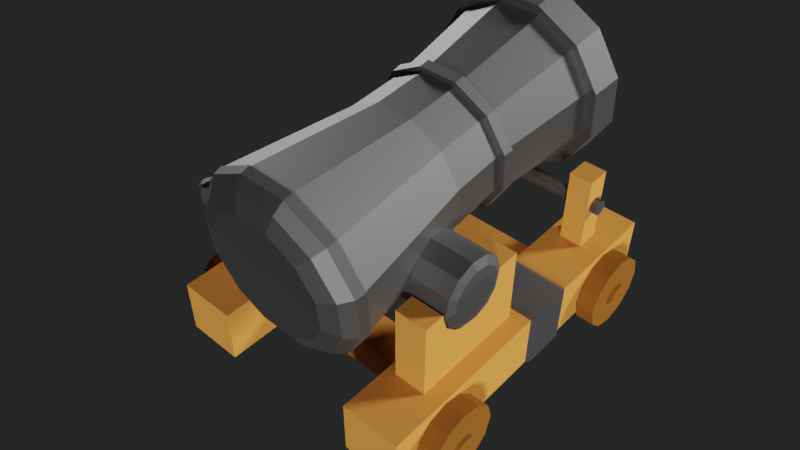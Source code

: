 # Source: Sketchfab_2018_10_31_16_39_17.blend  (saved by Blender 2.79.0; exported with 4.5.12 LTS)
import bpy
from mathutils import Matrix  # noqa: F401  (used for matrix-valued properties, if any)

bpy.ops.wm.read_factory_settings(use_empty=True)
scene = bpy.context.scene
scene.name = 'Scene'

# ---- collections
col_collection_1 = bpy.data.collections.new('Collection 1'); scene.collection.children.link(col_collection_1)

# ---- materials (node trees are filled in below, after node groups)
mat_frame_wood = bpy.data.materials.new('frame wood')
mat_frame_wood.alpha_threshold = 0.0
mat_frame_wood.roughness = 0.5
mat_canon_metal = bpy.data.materials.new('canon metal')
mat_canon_metal.alpha_threshold = 0.0
mat_canon_metal.roughness = 0.5
mat_wheel_wood = bpy.data.materials.new('wheel wood')
mat_wheel_wood.alpha_threshold = 0.0
mat_wheel_wood.roughness = 0.5

# ---- material node trees
mat_frame_wood.use_nodes = True; mat_frame_wood.node_tree.nodes.clear()
_N = mat_frame_wood.node_tree.nodes; _L = mat_frame_wood.node_tree.links
n0 = _N.new('ShaderNodeOutputMaterial'); n0.name = 'Material Output'; n0.location = (300, 300)
n1 = _N.new('ShaderNodeBsdfDiffuse'); n1.name = 'Diffuse BSDF'; n1.location = (10, 300)
n1.inputs[0].default_value = (0.8, 0.3099, 0.06295, 1.0)
_L.new(n1.outputs[0], n0.inputs[0])
n0.is_active_output = True
mat_canon_metal.use_nodes = True; mat_canon_metal.node_tree.nodes.clear()
_N = mat_canon_metal.node_tree.nodes; _L = mat_canon_metal.node_tree.links
n0 = _N.new('ShaderNodeOutputMaterial'); n0.name = 'Material Output'; n0.location = (300, 300)
n1 = _N.new('ShaderNodeBsdfPrincipled'); n1.name = 'Principled BSDF'; n1.location = (10, 300)
n1.width = 150
n1.subsurface_method = 'BURLEY'
n1.inputs[0].default_value = (0.1902, 0.1902, 0.1902, 1.0)
n1.inputs[1].default_value = 1.0
n1.inputs[2].default_value = 0.5904
n1.inputs[3].default_value = 1.45
n1.inputs[9].default_value = (1.0, 1.0, 1.0)
_L.new(n1.outputs[0], n0.inputs[0])
n0.is_active_output = True
mat_wheel_wood.use_nodes = True; mat_wheel_wood.node_tree.nodes.clear()
_N = mat_wheel_wood.node_tree.nodes; _L = mat_wheel_wood.node_tree.links
n0 = _N.new('ShaderNodeOutputMaterial'); n0.name = 'Material Output'; n0.location = (300, 300)
n1 = _N.new('ShaderNodeBsdfDiffuse'); n1.name = 'Diffuse BSDF'; n1.location = (10, 300)
n1.inputs[0].default_value = (0.2738, 0.099, 0.01708, 1.0)
_L.new(n1.outputs[0], n0.inputs[0])
n0.is_active_output = True

# ---- world
world_world = bpy.data.worlds.new('World'); scene.world = world_world
world_world.use_nodes = True; world_world.node_tree.nodes.clear()
_N = world_world.node_tree.nodes; _L = world_world.node_tree.links
n0 = _N.new('ShaderNodeOutputWorld'); n0.name = 'World Output'; n0.location = (300, 300)
n1 = _N.new('ShaderNodeBackground'); n1.name = 'Background'; n1.location = (10, 300)
n1.inputs[0].default_value = (0.1171, 0.1282, 0.1248, 1.0)
n1.inputs[1].default_value = 0.6
_L.new(n1.outputs[0], n0.inputs[0])
n0.is_active_output = True
world_world.color = (0.1171, 0.1282, 0.1248)
world_world.use_sun_shadow = False
world_world.sun_shadow_jitter_overblur = 0.0
world_world.cycles.sampling_method = 'MANUAL'

# ---- cameras
cam_camera = bpy.data.cameras.new('Camera')
cam_camera.clip_end = 100.0
cam_camera.lens = 35.0
cam_camera.sensor_width = 32.0
cam_camera.sensor_height = 18.0
cam_camera.ortho_scale = 7.314
cam_camera.dof.focus_distance = 0.0

# ---- lights
light_sun_002 = bpy.data.lights.new('Sun.002', 'SUN')
light_sun_002.transmission_factor = 0.0
light_sun_002.angle = 0.1993
light_sun_002.energy = 4.8
light_sun_002.shadow_buffer_clip_start = 0.5
light_sun_002.shadow_soft_size = 0.1
light_sun_002.shadow_cascade_max_distance = 1000.0
light_sun_001 = bpy.data.lights.new('Sun.001', 'SUN')
light_sun_001.transmission_factor = 0.0
light_sun_001.angle = 0.1993
light_sun_001.shadow_buffer_clip_start = 0.5
light_sun_001.shadow_soft_size = 0.1
light_sun_001.shadow_cascade_max_distance = 1000.0
light_sun = bpy.data.lights.new('Sun', 'SUN')
light_sun.transmission_factor = 0.0
light_sun.angle = 0.1993
light_sun.shadow_buffer_clip_start = 0.5
light_sun.shadow_soft_size = 0.1
light_sun.shadow_cascade_max_distance = 1000.0

# ---- meshes
me_cube_002 = bpy.data.meshes.new('Cube.002')
me_cube_002.from_pydata([(-0.2655, -1.423, 0.2291), (-0.2655, -1.423, 0.9599), (-0.2655, 3.139, 0.2291), (-0.2655, 3.139, 0.9599), (0.481, -1.423, 0.2291), (0.481, -1.423, 0.9599), (0.481, 3.139, 0.2291), (0.481, 3.139, 0.9599), (-0.1456, 0.745, 0.2304), (0.2608, 0.745, 0.2304), (-0.1456, 0.745, -0.7766), (0.2608, 0.745, -0.7766), (-0.1456, -0.745, 0.2304), (0.2608, -0.745, 0.2304), (-0.1456, -0.745, -0.7766), (0.2608, -0.745, -0.7766), (0.2603, -0.253, -0.381), (-0.1483, -0.253, -0.381), (0.2603, 0.3766, -0.5489), (-0.1483, 0.3766, -0.5489), (0.2603, -0.02257, -0.3196), (-0.1483, -0.02257, -0.3196), (0.2603, -0.4217, -0.5489), (-0.1483, -0.4217, -0.5489), (0.2603, 0.2079, -0.381), (-0.1483, 0.2079, -0.381), (-0.1483, -0.483, -0.7766), (0.2603, -0.483, -0.7766), (-0.1483, 0.4379, -0.7766), (0.2603, 0.4379, -0.7766), (-0.235, 1.607, 0.4759), (-0.235, 1.607, 0.8931), (-0.235, 2.077, 0.4759), (-0.235, 2.077, 0.8931), (-1.205, 2.077, 0.4759), (-1.205, 1.607, 0.4759), (-1.205, 1.607, 0.8931), (-1.205, 2.077, 0.8931), (-0.09231, 2.601, 0.2287), (0.2076, 2.601, 0.2287), (-0.09231, 2.288, 0.2287), (0.2076, 2.288, 0.2287), (-0.09231, 2.601, -0.7766), (0.2076, 2.601, -0.7766), (0.2076, 2.288, -0.7766), (-0.09231, 2.288, -0.7766), (-0.2655, 1.543, 0.2291), (-0.2655, 1.543, 0.9599), (0.481, 1.543, 0.2291), (0.481, 1.543, 0.9599), (-0.2655, 0.8629, 0.2291), (0.481, 0.8629, 0.9599), (-0.2655, 0.8629, 0.9599), (0.481, 0.8629, 0.2291), (-0.2956, 0.9203, 0.9895), (-0.2956, 1.485, 0.9895), (0.5112, 0.9203, 0.1995), (0.5112, 1.485, 0.1995), (0.5112, 1.485, 0.9895), (-0.2956, 1.485, 0.1995), (-0.2956, 0.9203, 0.1995), (0.5112, 0.9203, 0.9895), (-0.235, -0.5085, 0.4759), (-0.235, -0.5085, 0.8931), (-0.235, -0.03823, 0.4759), (-0.235, -0.03823, 0.8931), (-1.205, -0.03823, 0.4759), (-1.205, -0.5085, 0.4759), (-1.205, -0.5085, 0.8931), (-1.205, -0.03823, 0.8931), (-2.705, 2.442, -0.4537), (0.2997, 2.442, -0.4537), (-2.705, 2.392, -0.4403), (0.2997, 2.392, -0.4403), (-2.705, 2.355, -0.4037), (0.2997, 2.355, -0.4037), (-2.705, 2.342, -0.3537), (0.2997, 2.342, -0.3537), (-2.705, 2.355, -0.3037), (0.2997, 2.355, -0.3037), (-2.705, 2.392, -0.2671), (0.2997, 2.392, -0.2671), (-2.705, 2.442, -0.2537), (0.2997, 2.442, -0.2537), (-2.705, 2.492, -0.2671), (0.2997, 2.492, -0.2671), (-2.705, 2.528, -0.3037), (0.2997, 2.528, -0.3037), (-2.705, 2.542, -0.3537), (0.2997, 2.542, -0.3537), (-2.705, 2.528, -0.4037), (0.2997, 2.528, -0.4037), (-2.705, 2.492, -0.4403), (0.2997, 2.492, -0.4403)], [], [(46, 47, 3, 2), (2, 3, 7, 6), (53, 51, 5, 4), (4, 5, 1, 0), (50, 53, 4, 0), (51, 52, 1, 5), (8, 9, 11, 10), (10, 11, 29, 28), (14, 15, 13, 12), (12, 13, 9, 8), (10, 28, 19, 25, 21, 17, 23, 26, 14, 12, 8), (15, 27, 22, 16, 20, 24, 18, 29, 11, 9, 13), (19, 18, 24, 25), (26, 27, 15, 14), (21, 20, 16, 17), (25, 24, 20, 21), (23, 22, 27, 26), (18, 19, 28, 29), (17, 16, 22, 23), (33, 32, 34, 37), (30, 31, 36, 35), (31, 33, 37, 36), (32, 30, 35, 34), (40, 41, 39, 38), (45, 42, 43, 44), (38, 42, 45, 40), (39, 43, 42, 38), (41, 44, 43, 39), (40, 45, 44, 41), (7, 3, 47, 49), (2, 6, 48, 46), (6, 7, 49, 48), (50, 52, 54, 60), (0, 1, 52, 50), (53, 50, 60, 56), (46, 48, 57, 59), (47, 46, 59, 55), (60, 54, 55, 59), (58, 55, 54, 61), (59, 57, 56, 60), (57, 58, 61, 56), (48, 49, 58, 57), (51, 53, 56, 61), (49, 47, 55, 58), (52, 51, 61, 54), (65, 64, 66, 69), (62, 63, 68, 67), (63, 65, 69, 68), (64, 62, 67, 66), (70, 71, 73, 72), (72, 73, 75, 74), (74, 75, 77, 76), (76, 77, 79, 78), (78, 79, 81, 80), (80, 81, 83, 82), (82, 83, 85, 84), (84, 85, 87, 86), (86, 87, 89, 88), (88, 89, 91, 90), (73, 71, 93, 91, 89, 87, 85, 83, 81, 79, 77, 75), (90, 91, 93, 92), (92, 93, 71, 70), (70, 72, 74, 76, 78, 80, 82, 84, 86, 88, 90, 92)])
me_cube_002.polygons.foreach_set('material_index', [0, 0, 0, 0, 0, 0, 0, 0, 0, 0, 0, 0, 0, 0, 0, 0, 0, 0, 0, 0, 0, 0, 0, 0, 0, 0, 0, 0, 0, 0, 0, 0, 1, 0, 1, 1, 1, 1, 1, 1, 1, 1, 1, 1, 1, 0, 0, 0, 0, 1, 1, 1, 1, 1, 1, 1, 1, 1, 1, 1, 1, 1, 1])
me_cube_002.materials.append(mat_frame_wood)
me_cube_002.materials.append(mat_canon_metal)
me_cube_002.use_remesh_preserve_volume = False
me_cube_002.use_remesh_preserve_attributes = False
me_cube_002.use_mirror_vertex_groups = False
me_cube_002.update()
me_hingemesh = bpy.data.meshes.new('hingemesh')
me_hingemesh.from_pydata([(1.132e-07, -0.4016, -0.06738), (1.131e-07, 0.4016, -0.06738), (0.04764, -0.4016, -0.04764), (0.04764, 0.4016, -0.04764), (0.06738, -0.4016, 3.621e-07), (0.06738, 0.4016, -3.624e-07), (0.04764, -0.4016, 0.04764), (0.04764, 0.4016, 0.04764), (1.131e-07, -0.4016, 0.06738), (1.132e-07, 0.4016, 0.06738), (-0.04764, -0.4016, 0.04764), (-0.04764, 0.4016, 0.04764), (-0.06738, -0.4016, 3.633e-07), (-0.06738, 0.4016, -3.633e-07), (-0.04764, -0.4016, -0.04764), (-0.04764, 0.4016, -0.04764), (1.192e-07, -0.4002, -0.1245), (0.08803, -0.4002, -0.08803), (0.08803, 0.4002, -0.08803), (1.192e-07, 0.4002, -0.1245), (0.1245, -0.4002, 4.768e-07), (0.1245, 0.4002, -4.768e-07), (0.08803, -0.4002, 0.08803), (0.08803, 0.4002, 0.08803), (1.192e-07, -0.4002, 0.1245), (1.192e-07, 0.4002, 0.1245), (-0.08803, -0.4002, 0.08803), (-0.08803, 0.4002, 0.08803), (-0.1245, -0.4002, 4.768e-07), (-0.1245, 0.4002, -4.768e-07), (-0.08803, -0.4002, -0.08803), (-0.08803, 0.4002, -0.08803), (1.192e-07, -0.4252, -0.0875), (0.06187, -0.4252, -0.06187), (0.06187, 0.4252, -0.06187), (1.192e-07, 0.4252, -0.0875), (0.0875, -0.4252, 4.434e-07), (0.0875, 0.4252, -4.434e-07), (0.06187, -0.4252, 0.06187), (0.06187, 0.4252, 0.06187), (1.192e-07, -0.4252, 0.0875), (1.192e-07, 0.4252, 0.0875), (-0.06187, -0.4252, 0.06187), (-0.06187, 0.4252, 0.06187), (-0.0875, -0.4252, 4.452e-07), (-0.0875, 0.4252, -4.452e-07), (-0.06187, -0.4252, -0.06187), (-0.06187, 0.4252, -0.06187)], [], [(16, 19, 18, 17), (17, 18, 21, 20), (20, 21, 23, 22), (22, 23, 25, 24), (24, 25, 27, 26), (26, 27, 29, 28), (3, 1, 15, 13, 11, 9, 7, 5), (28, 29, 31, 30), (30, 31, 19, 16), (0, 2, 4, 6, 8, 10, 12, 14), (33, 32, 16, 17), (35, 34, 18, 19), (36, 33, 17, 20), (34, 37, 21, 18), (38, 36, 20, 22), (37, 39, 23, 21), (40, 38, 22, 24), (39, 41, 25, 23), (42, 40, 24, 26), (41, 43, 27, 25), (44, 42, 26, 28), (43, 45, 29, 27), (46, 44, 28, 30), (45, 47, 31, 29), (32, 46, 30, 16), (47, 35, 19, 31), (2, 0, 32, 33), (1, 3, 34, 35), (4, 2, 33, 36), (3, 5, 37, 34), (6, 4, 36, 38), (5, 7, 39, 37), (8, 6, 38, 40), (7, 9, 41, 39), (10, 8, 40, 42), (9, 11, 43, 41), (12, 10, 42, 44), (11, 13, 45, 43), (14, 12, 44, 46), (13, 15, 47, 45), (0, 14, 46, 32), (15, 1, 35, 47)])
me_hingemesh.materials.append(mat_canon_metal)
me_hingemesh.use_remesh_preserve_volume = False
me_hingemesh.use_remesh_preserve_attributes = False
me_hingemesh.use_mirror_vertex_groups = False
me_hingemesh.update()
me_cylinder_005 = bpy.data.meshes.new('Cylinder.005')
me_cylinder_005.from_pydata([(0.2046, 0.7636, -2.86), (0.559, 0.559, -2.86), (0.7636, 0.2046, -2.86), (0.7636, -0.2046, -2.86), (0.559, -0.559, -2.86), (0.2046, -0.7636, -2.86), (-0.2046, 0.7636, -2.86), (-0.559, 0.559, -2.86), (-0.7636, 0.2046, -2.86), (-0.7636, -0.2046, -2.86), (-0.559, -0.559, -2.86), (-0.2046, -0.7636, -2.86), (0.2913, 1.087, -2.645), (0.7959, 0.7959, -2.645), (0.8134, 0.8134, -2.529), (1.087, 0.2913, -2.645), (1.111, 0.2977, -2.529), (1.087, -0.2913, -2.645), (1.111, -0.2977, -2.529), (0.7959, -0.7959, -2.645), (0.8134, -0.8134, -2.529), (0.2913, -1.087, -2.645), (0.2977, -1.111, -2.529), (-0.2913, 1.087, -2.645), (-0.7959, 0.7959, -2.645), (-0.8134, 0.8134, -2.529), (-1.087, 0.2913, -2.645), (-1.111, 0.2977, -2.529), (-1.087, -0.2913, -2.645), (-0.7959, -0.7959, -2.645), (-0.2977, -1.111, -2.529), (-0.2913, -1.087, -2.645), (-1.111, -0.2977, -2.529), (-0.8134, -0.8134, -2.529), (-0.2977, 1.111, -2.529), (0.2977, 1.111, -2.529), (0.2589, 0.9662, -2.773), (0.7073, 0.7073, -2.773), (0.9662, 0.2589, -2.773), (0.9662, -0.2589, -2.773), (0.7073, -0.7073, -2.773), (0.2589, -0.9662, -2.773), (-0.2589, 0.9662, -2.773), (-0.7073, 0.7073, -2.773), (-0.9662, 0.2589, -2.773), (-0.9662, -0.2589, -2.773), (-0.7073, -0.7073, -2.773), (-0.2589, -0.9662, -2.773)], [], [(6, 0, 1, 2, 3, 4, 5, 11, 10, 9, 8, 7), (47, 41, 21, 31), (43, 44, 26, 24), (39, 38, 15, 17), (42, 43, 24, 23), (38, 37, 13, 15), (44, 45, 28, 26), (36, 42, 23, 12), (31, 21, 22, 30), (19, 20, 22, 21), (17, 18, 20, 19), (15, 16, 18, 17), (13, 14, 16, 15), (12, 35, 14, 13), (29, 31, 30, 33), (28, 29, 33, 32), (26, 28, 32, 27), (24, 26, 27, 25), (23, 24, 25, 34), (12, 23, 34, 35), (45, 46, 29, 28), (40, 39, 17, 19), (46, 47, 31, 29), (41, 40, 19, 21), (1, 0, 36, 37), (2, 1, 37, 38), (3, 2, 38, 39), (4, 3, 39, 40), (5, 4, 40, 41), (6, 7, 43, 42), (7, 8, 44, 43), (8, 9, 45, 44), (9, 10, 46, 45), (10, 11, 47, 46), (0, 6, 42, 36), (11, 5, 41, 47), (37, 36, 12, 13)])
me_cylinder_005.materials.append(mat_canon_metal)
me_cylinder_005.use_remesh_preserve_volume = False
me_cylinder_005.use_remesh_preserve_attributes = False
me_cylinder_005.use_mirror_vertex_groups = False
me_cylinder_005.update()
me_cylinder = bpy.data.meshes.new('Cylinder')
me_cylinder.from_pydata([(-0.2295, -0.8565, -0.8622), (0.2265, 0.8453, -0.1619), (-0.8565, 0.2295, -0.8622), (-0.2265, 0.8453, -0.1619), (0.6188, 0.6188, -0.1619), (-0.8565, -0.2295, -0.8622), (-0.6188, 0.6188, -0.1619), (0.8453, 0.2265, -0.1619), (0.2295, -0.8565, -0.8622), (0.627, -0.627, -0.8622), (0.8453, -0.2265, -0.1619), (0.8565, -0.2295, -0.8622), (-0.8453, 0.2265, -0.1619), (0.6188, -0.6188, -0.1619), (0.8565, 0.2295, -0.8622), (0.627, 0.627, -0.8622), (0.2265, -0.8453, -0.1619), (-0.2295, 0.8565, -0.8622), (0.2655, -1.185, 1.266), (-0.8453, -0.2265, -0.1619), (-0.627, 0.627, -0.8622), (0.8032, -0.8742, 1.266), (-0.6188, -0.6188, -0.1619), (-0.627, -0.627, -0.8622), (1.114, -0.3364, 1.266), (-0.2265, -0.8453, -0.1619), (0.2295, 0.8565, -0.8622), (1.114, 0.2845, 1.266), (-0.2655, -1.185, 1.266), (-0.8032, -0.8742, 1.266), (0.8032, 0.8222, 1.266), (-1.114, -0.3364, 1.266), (-1.114, 0.2845, 1.266), (0.2655, 1.133, 1.266), (-0.8032, 0.8222, 1.266), (-0.2655, 1.133, 1.266), (0.7988, 0.7988, -2.499), (1.091, 0.2924, -2.499), (1.091, -0.2924, -2.499), (0.7988, -0.7988, -2.499), (0.2924, -1.091, -2.499), (-0.7988, 0.7988, -2.499), (-1.091, 0.2924, -2.499), (-1.091, -0.2924, -2.499), (-0.7988, -0.7988, -2.499), (-0.2924, -1.091, -2.499), (-0.2924, 1.091, -2.499), (0.2924, 1.091, -2.499), (0.7343, 0.7343, 1.283), (1.003, 0.2688, 1.283), (1.003, -0.2688, 1.283), (0.7343, -0.7343, 1.283), (0.2688, -1.003, 1.283), (-0.7343, 0.7343, 1.283), (-1.003, 0.2688, 1.283), (-1.003, -0.2688, 1.283), (-0.7343, -0.7343, 1.283), (-0.2688, -1.003, 1.283), (0.2688, 1.003, 1.283), (-0.2688, 1.003, 1.283), (0.4843, 0.5034, -2.564), (0.1488, 0.6971, -2.564), (0.6781, 0.1678, -2.564), (0.6781, -0.2197, -2.564), (0.4843, -0.5553, -2.564), (0.1488, -0.749, -2.564), (-0.4843, 0.5034, -2.564), (-0.1488, 0.6971, -2.564), (-0.6781, 0.1678, -2.564), (-0.6781, -0.2197, -2.564), (-0.4843, -0.5553, -2.564), (-0.1488, -0.749, -2.564), (0.6257, 0.6257, -0.03737), (0.8548, 0.229, -0.03737), (0.8548, -0.229, -0.03737), (0.6257, -0.6257, -0.03737), (0.229, -0.8548, -0.03737), (-0.6257, 0.6257, -0.03737), (-0.8548, 0.229, -0.03737), (-0.8548, -0.229, -0.03737), (-0.6257, -0.6257, -0.03737), (-0.229, -0.8548, -0.03737), (-0.229, 0.8548, -0.03737), (0.229, 0.8548, -0.03737), (0.6746, 0.6746, -0.03315), (0.6671, 0.6671, -0.1661), (0.9215, 0.2469, -0.03315), (0.9113, 0.2442, -0.1661), (0.9215, -0.2469, -0.03315), (0.9113, -0.2442, -0.1661), (0.6746, -0.6746, -0.03315), (0.6671, -0.6671, -0.1661), (0.2469, -0.9215, -0.03316), (0.2442, -0.9113, -0.1661), (-0.6746, 0.6746, -0.03315), (-0.6671, 0.6671, -0.1661), (-0.9215, 0.2469, -0.03315), (-0.9113, 0.2442, -0.1661), (-0.9215, -0.2469, -0.03315), (-0.9113, -0.2442, -0.1661), (-0.6746, -0.6746, -0.03315), (-0.6671, -0.6671, -0.1661), (-0.2469, -0.9215, -0.03316), (-0.2442, -0.9113, -0.1661), (-0.2442, 0.9113, -0.1661), (-0.2469, 0.9215, -0.03315), (0.2442, 0.9113, -0.1661), (0.2469, 0.9215, -0.03315), (0.184, 0.8287, 1.725), (0.1722, 0.7845, 1.682), (0.5483, 0.5673, 1.682), (0.5807, 0.5997, 1.725), (0.7655, 0.1912, 1.682), (0.8097, 0.2031, 1.725), (0.7655, -0.2431, 1.682), (0.8097, -0.255, 1.725), (0.5483, -0.6193, 1.682), (0.5807, -0.6516, 1.725), (0.1722, -0.8364, 1.682), (0.184, -0.8807, 1.725), (-0.184, 0.8287, 1.725), (-0.1722, 0.7845, 1.682), (-0.5483, 0.5673, 1.682), (-0.5807, 0.5997, 1.725), (-0.7655, 0.1912, 1.682), (-0.8097, 0.2031, 1.725), (-0.7655, -0.2431, 1.682), (-0.8097, -0.255, 1.725), (-0.5483, -0.6193, 1.682), (-0.5807, -0.6516, 1.725), (-0.1722, -0.8364, 1.682), (-0.184, -0.8807, 1.725), (1.103, 0.2817, 1.725), (1.144, 0.2927, 1.682), (0.8258, 0.8448, 1.682), (0.7957, 0.8147, 1.725), (0.2627, 1.122, 1.725), (0.2737, 1.163, 1.682), (1.144, -0.3447, 1.682), (1.103, -0.3337, 1.725), (0.7957, -0.8666, 1.725), (0.8258, -0.8967, 1.682), (0.2627, -1.174, 1.725), (0.2737, -1.215, 1.682), (-1.103, 0.2817, 1.725), (-1.144, 0.2927, 1.682), (-0.8258, 0.8448, 1.682), (-0.7957, 0.8147, 1.725), (-0.2627, 1.122, 1.725), (-0.2737, 1.163, 1.682), (-1.144, -0.3447, 1.682), (-1.103, -0.3337, 1.725), (-0.7957, -0.8666, 1.725), (-0.8258, -0.8967, 1.682), (-0.2627, -1.174, 1.725), (-0.2737, -1.215, 1.682), (0.799, 0.799, -2.53), (1.092, 0.2925, -2.53), (1.092, -0.2925, -2.53), (0.799, -0.799, -2.53), (0.2925, -1.092, -2.53), (-0.799, 0.799, -2.53), (-1.092, 0.2925, -2.53), (-0.2925, -1.092, -2.53), (-0.2925, 1.092, -2.53), (0.2925, 1.092, -2.53), (-1.092, -0.2925, -2.53), (-0.799, -0.799, -2.53), (0.8604, 0.01562, -1.412), (1.55, -0.2081, -1.412), (0.8604, -0.04391, -1.634), (1.55, -0.2377, -1.522), (0.8604, -0.2066, -1.796), (1.55, -0.3184, -1.603), (0.8604, -0.4287, -1.856), (1.55, -0.4287, -1.632), (0.6411, -0.6509, -1.796), (1.55, -0.539, -1.603), (0.5446, -0.8135, -1.634), (1.55, -0.6198, -1.522), (0.5446, -0.8731, -1.412), (1.55, -0.6493, -1.412), (0.5446, -0.8135, -1.189), (1.55, -0.6198, -1.301), (0.5446, -0.6509, -1.027), (1.55, -0.539, -1.221), (0.7514, -0.4287, -0.9672), (1.55, -0.4287, -1.191), (0.8604, -0.2066, -1.027), (1.55, -0.3184, -1.221), (0.8604, -0.04391, -1.189), (1.55, -0.2377, -1.301), (1.481, -0.04391, -1.634), (1.481, 0.01562, -1.412), (1.481, -0.2066, -1.796), (1.481, -0.4287, -1.856), (1.481, -0.6509, -1.796), (1.481, -0.8135, -1.634), (1.481, -0.8731, -1.412), (1.481, -0.8135, -1.189), (1.481, -0.6509, -1.027), (1.481, -0.4287, -0.9672), (1.481, -0.2066, -1.027), (1.481, -0.04391, -1.189), (1.53, -0.1308, -1.584), (1.53, -0.08474, -1.412), (1.53, -0.2567, -1.709), (1.53, -0.4287, -1.756), (1.53, -0.6007, -1.709), (1.53, -0.7266, -1.584), (1.53, -0.7727, -1.412), (1.53, -0.7266, -1.24), (1.53, -0.6007, -1.114), (1.53, -0.4287, -1.068), (1.53, -0.2567, -1.114), (1.53, -0.1308, -1.24), (-0.8283, 0.01562, -1.412), (-1.55, -0.2081, -1.412), (-0.8283, -0.04391, -1.634), (-1.55, -0.2377, -1.522), (-0.8283, -0.2066, -1.796), (-1.55, -0.3184, -1.603), (-0.8283, -0.4287, -1.856), (-1.55, -0.4287, -1.632), (-0.6411, -0.6509, -1.796), (-1.55, -0.539, -1.603), (-0.5446, -0.8135, -1.634), (-1.55, -0.6198, -1.522), (-0.5446, -0.8731, -1.412), (-1.55, -0.6493, -1.412), (-0.5446, -0.8135, -1.189), (-1.55, -0.6198, -1.301), (-0.5446, -0.6509, -1.027), (-1.55, -0.539, -1.221), (-0.7193, -0.4287, -0.9672), (-1.55, -0.4287, -1.191), (-0.8283, -0.2066, -1.027), (-1.55, -0.3184, -1.221), (-0.8283, -0.04391, -1.189), (-1.55, -0.2377, -1.301), (-1.481, -0.04391, -1.634), (-1.481, 0.01562, -1.412), (-1.481, -0.2066, -1.796), (-1.481, -0.4287, -1.856), (-1.481, -0.6509, -1.796), (-1.481, -0.8135, -1.634), (-1.481, -0.8731, -1.412), (-1.481, -0.8135, -1.189), (-1.481, -0.6509, -1.027), (-1.481, -0.4287, -0.9672), (-1.481, -0.2066, -1.027), (-1.481, -0.04391, -1.189), (-1.53, -0.1308, -1.584), (-1.53, -0.08474, -1.412), (-1.53, -0.2567, -1.709), (-1.53, -0.4287, -1.756), (-1.53, -0.6007, -1.709), (-1.53, -0.7266, -1.584), (-1.53, -0.7727, -1.412), (-1.53, -0.7266, -1.24), (-1.53, -0.6007, -1.114), (-1.53, -0.4287, -1.068), (-1.53, -0.2567, -1.114), (-1.53, -0.1308, -1.24)], [], [(33, 35, 149, 137), (93, 103, 25, 16), (33, 137, 134, 30), (21, 141, 143, 18), (131, 130, 128, 129), (150, 151, 144, 145), (60, 156, 157, 62), (8, 0, 45, 40), (165, 164, 46, 47), (0, 23, 44, 45), (59, 53, 34, 35), (58, 33, 30, 48), (20, 2, 12, 6), (48, 30, 27, 49), (9, 8, 40, 39), (49, 27, 24, 50), (26, 17, 3, 1), (29, 28, 155, 153), (50, 24, 21, 51), (55, 56, 29, 31), (35, 34, 146, 149), (51, 21, 18, 52), (53, 54, 32, 34), (164, 161, 41, 46), (11, 9, 39, 38), (25, 22, 23, 0), (161, 162, 42, 41), (14, 11, 38, 37), (41, 42, 2, 20), (162, 166, 43, 42), (15, 14, 37, 36), (13, 16, 8, 9), (166, 167, 44, 43), (26, 1, 4, 15), (47, 46, 17, 26), (167, 163, 45, 44), (5, 2, 42, 43), (10, 13, 9, 11), (31, 29, 153, 150), (165, 47, 36, 156), (156, 36, 37, 157), (157, 37, 38, 158), (158, 38, 39, 159), (159, 39, 40, 160), (54, 55, 31, 32), (56, 57, 28, 29), (47, 26, 15, 36), (16, 25, 0, 8), (7, 10, 11, 14), (23, 22, 19, 5), (24, 138, 141, 21), (27, 133, 138, 24), (82, 77, 53, 59), (77, 78, 54, 53), (78, 79, 55, 54), (79, 80, 56, 55), (80, 81, 57, 56), (75, 51, 52, 76), (74, 50, 51, 75), (73, 49, 50, 74), (72, 48, 49, 73), (83, 58, 48, 72), (81, 76, 52, 57), (145, 144, 147, 146), (114, 112, 62, 63), (116, 114, 63, 64), (117, 119, 142, 140), (118, 116, 64, 65), (19, 99, 97, 12), (77, 94, 96, 78), (78, 96, 98, 79), (155, 154, 152, 153), (123, 122, 121, 120), (30, 134, 133, 27), (112, 110, 60, 62), (32, 31, 150, 145), (149, 148, 136, 137), (111, 113, 132, 135), (129, 128, 126, 127), (113, 115, 139, 132), (146, 147, 148, 149), (115, 117, 140, 139), (108, 111, 135, 136), (4, 1, 106, 85), (41, 20, 17, 46), (97, 99, 98, 96), (128, 70, 69, 126), (13, 10, 89, 91), (75, 76, 92, 90), (74, 75, 90, 88), (7, 4, 85, 87), (12, 97, 95, 6), (99, 101, 100, 98), (81, 102, 92, 76), (106, 107, 84, 85), (85, 84, 86, 87), (87, 86, 88, 89), (89, 88, 90, 91), (91, 90, 92, 93), (129, 152, 154, 131), (124, 68, 66, 122), (125, 144, 151, 127), (6, 95, 104, 3), (79, 98, 100, 80), (95, 97, 96, 94), (34, 32, 145, 146), (121, 67, 61, 109), (127, 151, 152, 129), (123, 147, 144, 125), (10, 7, 87, 89), (83, 72, 84, 107), (120, 148, 147, 123), (80, 100, 102, 81), (72, 73, 86, 84), (16, 13, 91, 93), (22, 101, 99, 19), (73, 74, 88, 86), (141, 138, 139, 140), (143, 141, 140, 142), (103, 93, 92, 102), (122, 66, 67, 121), (133, 134, 135, 132), (111, 108, 109, 110), (113, 111, 110, 112), (115, 113, 112, 114), (117, 115, 114, 116), (119, 117, 116, 118), (136, 148, 120, 108), (82, 105, 94, 77), (25, 103, 101, 22), (153, 152, 151, 150), (125, 124, 122, 123), (127, 126, 124, 125), (134, 137, 136, 135), (138, 133, 132, 139), (110, 109, 61, 60), (118, 130, 131, 119), (131, 154, 142, 119), (142, 154, 155, 143), (106, 104, 105, 107), (104, 95, 94, 105), (107, 105, 82, 83), (65, 71, 130, 118), (101, 103, 102, 100), (83, 82, 59, 58), (126, 69, 68, 124), (58, 59, 35, 33), (130, 71, 70, 128), (44, 23, 5, 43), (28, 18, 143, 155), (57, 52, 18, 28), (3, 104, 106, 1), (19, 12, 2, 5), (4, 7, 14, 15), (163, 160, 40, 45), (120, 121, 109, 108), (168, 193, 192, 170), (170, 192, 194, 172), (172, 194, 195, 174), (174, 195, 196, 176), (176, 196, 197, 178), (178, 197, 198, 180), (180, 198, 199, 182), (182, 199, 200, 184), (184, 200, 201, 186), (186, 201, 202, 188), (171, 169, 191, 189, 187, 185, 183, 181, 179, 177, 175, 173), (188, 202, 203, 190), (190, 203, 193, 168), (168, 170, 172, 174, 176, 178, 180, 182, 184, 186, 188, 190), (205, 204, 192, 193), (204, 206, 194, 192), (206, 207, 195, 194), (207, 208, 196, 195), (208, 209, 197, 196), (209, 210, 198, 197), (210, 211, 199, 198), (211, 212, 200, 199), (212, 213, 201, 200), (213, 214, 202, 201), (214, 215, 203, 202), (215, 205, 193, 203), (169, 171, 204, 205), (171, 173, 206, 204), (173, 175, 207, 206), (175, 177, 208, 207), (177, 179, 209, 208), (179, 181, 210, 209), (181, 183, 211, 210), (183, 185, 212, 211), (185, 187, 213, 212), (187, 189, 214, 213), (189, 191, 215, 214), (191, 169, 205, 215), (216, 218, 240, 241), (218, 220, 242, 240), (220, 222, 243, 242), (222, 224, 244, 243), (224, 226, 245, 244), (226, 228, 246, 245), (228, 230, 247, 246), (230, 232, 248, 247), (232, 234, 249, 248), (234, 236, 250, 249), (219, 221, 223, 225, 227, 229, 231, 233, 235, 237, 239, 217), (236, 238, 251, 250), (238, 216, 241, 251), (216, 238, 236, 234, 232, 230, 228, 226, 224, 222, 220, 218), (253, 241, 240, 252), (252, 240, 242, 254), (254, 242, 243, 255), (255, 243, 244, 256), (256, 244, 245, 257), (257, 245, 246, 258), (258, 246, 247, 259), (259, 247, 248, 260), (260, 248, 249, 261), (261, 249, 250, 262), (262, 250, 251, 263), (263, 251, 241, 253), (217, 253, 252, 219), (219, 252, 254, 221), (221, 254, 255, 223), (223, 255, 256, 225), (225, 256, 257, 227), (227, 257, 258, 229), (229, 258, 259, 231), (231, 259, 260, 233), (233, 260, 261, 235), (235, 261, 262, 237), (237, 262, 263, 239), (239, 263, 253, 217), (62, 157, 158, 63), (63, 158, 159, 64), (64, 159, 160, 65), (65, 160, 163, 71), (71, 163, 167, 70), (70, 167, 166, 69), (69, 166, 162, 68), (68, 162, 161, 66), (66, 161, 164, 67), (67, 164, 165, 61), (61, 165, 156, 60), (20, 6, 3, 17)])
me_cylinder.materials.append(mat_canon_metal)
me_cylinder.use_remesh_preserve_volume = False
me_cylinder.use_remesh_preserve_attributes = False
me_cylinder.use_mirror_vertex_groups = False
me_cylinder.update()
me_cylinder_004 = bpy.data.meshes.new('Cylinder.004')
me_cylinder_004.from_pydata([(-0.05969, 0.434, 0.00392), (-0.05969, 0.434, 0.2463), (0.1898, 0.3672, 0.00392), (0.1898, 0.3672, 0.2463), (0.3724, 0.1846, 0.00392), (0.3724, 0.1846, 0.2463), (0.4392, -0.06491, 0.00392), (0.4392, -0.06491, 0.2463), (0.3724, -0.3144, 0.00392), (0.3724, -0.3144, 0.2463), (0.1898, -0.497, 0.00392), (0.1898, -0.497, 0.2463), (-0.05969, -0.5638, 0.00392), (-0.05969, -0.5638, 0.2463), (-0.3092, -0.497, 0.00392), (-0.3092, -0.497, 0.2463), (-0.4918, -0.3144, 0.00392), (-0.4918, -0.3144, 0.2463), (-0.5586, -0.06491, 0.00392), (-0.5586, -0.06491, 0.2463), (-0.4918, 0.1846, 0.00392), (-0.4918, 0.1846, 0.2463), (-0.3092, 0.3672, 0.00392), (-0.3092, 0.3672, 0.2463), (-0.05969, 0.04615, -0.2411), (-0.05969, 0.04615, 0.2936), (-0.004164, 0.03127, -0.2411), (-0.004164, 0.03127, 0.2936), (0.03649, -0.009381, -0.2411), (0.03649, -0.009381, 0.2936), (0.05137, -0.06491, -0.2411), (0.05137, -0.06491, 0.2936), (0.03649, -0.1204, -0.2411), (0.03649, -0.1204, 0.2936), (-0.004164, -0.1611, -0.2411), (-0.004164, -0.1611, 0.2936), (-0.05969, -0.176, -0.2411), (-0.05969, -0.176, 0.2936), (-0.1152, -0.1611, -0.2411), (-0.1152, -0.1611, 0.2936), (-0.1559, -0.1204, -0.2411), (-0.1559, -0.1204, 0.2936), (-0.1708, -0.06491, -0.2411), (-0.1708, -0.06491, 0.2936), (-0.1559, -0.009381, -0.2411), (-0.1559, -0.009381, 0.2936), (-0.1152, 0.03127, -0.2411), (-0.1152, 0.03127, 0.2936)], [], [(0, 1, 3, 2), (2, 3, 5, 4), (4, 5, 7, 6), (6, 7, 9, 8), (8, 9, 11, 10), (10, 11, 13, 12), (12, 13, 15, 14), (14, 15, 17, 16), (16, 17, 19, 18), (18, 19, 21, 20), (3, 1, 23, 21, 19, 17, 15, 13, 11, 9, 7, 5), (20, 21, 23, 22), (22, 23, 1, 0), (0, 2, 4, 6, 8, 10, 12, 14, 16, 18, 20, 22), (24, 25, 27, 26), (26, 27, 29, 28), (28, 29, 31, 30), (30, 31, 33, 32), (32, 33, 35, 34), (34, 35, 37, 36), (36, 37, 39, 38), (38, 39, 41, 40), (40, 41, 43, 42), (42, 43, 45, 44), (27, 25, 47, 45, 43, 41, 39, 37, 35, 33, 31, 29), (44, 45, 47, 46), (46, 47, 25, 24), (24, 26, 28, 30, 32, 34, 36, 38, 40, 42, 44, 46)])
me_cylinder_004.materials.append(mat_wheel_wood)
me_cylinder_004.use_remesh_preserve_volume = False
me_cylinder_004.use_remesh_preserve_attributes = False
me_cylinder_004.use_mirror_vertex_groups = False
me_cylinder_004.update()

# ---- objects
ob_cannon_frame = bpy.data.objects.new('cannon frame', me_cube_002)
ob_cannon_pivot_empty = bpy.data.objects.new('cannon pivot empty', None)
ob_hinge_and_back_cap = bpy.data.objects.new('hinge and back cap', me_hingemesh)
ob_back_cap_mesh = bpy.data.objects.new('back cap mesh', me_cylinder_005)
ob_cannon_main = bpy.data.objects.new('Cannon main', me_cylinder)
ob_wheels_back_duplicate = bpy.data.objects.new('wheels back duplicate', me_cylinder_004)
ob_wheels_front = bpy.data.objects.new('wheels front', me_cylinder_004)
ob_sun_002 = bpy.data.objects.new('Sun.002', light_sun_002)
ob_sun_001 = bpy.data.objects.new('Sun.001', light_sun_001)
ob_sun = bpy.data.objects.new('Sun', light_sun)
ob_camera = bpy.data.objects.new('Camera', cam_camera)

# ---- transforms, parenting, visibility, modifiers, constraints
ob_cannon_frame.location = (1.205, 1.389, -1.207)
ob_cannon_frame.rotation_euler = (3.142, -0.0, -0.0)
ob_cannon_frame.lineart.crease_threshold = 0.0
_m = ob_cannon_frame.modifiers.new('Bevel', 'BEVEL')
_m.width = 0.024
_m.width_pct = 0.024
_m.segments = 2
_m.limit_method = 'WEIGHT'
_m.spread = 0.0
_m = ob_cannon_frame.modifiers.new('Mirror', 'MIRROR')
_m.use_clip = True
_m.mirror_object = ob_cannon_main
ob_cannon_pivot_empty.parent = ob_cannon_frame
ob_cannon_pivot_empty.matrix_parent_inverse = Matrix(((1.0, 0.0, 0.0, -1.205), (0.0, -1.0, 1.51e-07, 1.389), (0.0, -2.384e-07, -1.0, -1.207), (0.0, 0.0, 0.0, 1.0)))
ob_cannon_pivot_empty.location = (0.0, 1.412, -0.4287)
ob_cannon_pivot_empty.rotation_euler = (-0.09099, -0.0, 0.0)
ob_cannon_pivot_empty.empty_image_offset = (0.0, 0.0)
ob_cannon_pivot_empty.lineart.crease_threshold = 0.0
ob_hinge_and_back_cap.parent = ob_cannon_pivot_empty
ob_hinge_and_back_cap.matrix_parent_inverse = Matrix(((1.0, 0.0, 0.0, -0.0), (0.0, 1.0, 0.0, -1.412), (0.0, 0.0, 1.0, 0.4287), (0.0, 0.0, 0.0, 1.0)))
ob_hinge_and_back_cap.location = (1.103, 2.545, 0.003182)
ob_hinge_and_back_cap.rotation_euler = (1.571, -0.0, -0.0)
ob_hinge_and_back_cap.lineart.crease_threshold = 0.0
ob_back_cap_mesh.parent = ob_hinge_and_back_cap
ob_back_cap_mesh.matrix_parent_inverse = Matrix(((1.0, 0.0, 0.0, -1.103), (0.0, 0.09087, 0.9959, -0.1332), (0.0, -0.9959, 0.09087, 2.578), (0.0, 0.0, 0.0, 1.0)))
ob_back_cap_mesh.location = (0.0, 0.0448, 0.1265)
ob_back_cap_mesh.rotation_euler = (1.48, -0.0, 0.0)
ob_back_cap_mesh.scale = (1.0, 1.0, 1.0)
ob_back_cap_mesh.lineart.crease_threshold = 0.0
_m = ob_back_cap_mesh.modifiers.new('Solidify', 'SOLIDIFY')
_m.thickness = 0.151
_m.nonmanifold_thickness_mode = 'FIXED'
_m.nonmanifold_merge_threshold = 0.0003
ob_cannon_main.parent = ob_cannon_pivot_empty
ob_cannon_main.matrix_parent_inverse = Matrix(((1.0, 0.0, 0.0, -0.0), (0.0, 1.0, 0.0, -1.412), (0.0, 0.0, 1.0, 0.4287), (0.0, 0.0, 0.0, 1.0)))
ob_cannon_main.location = (0.0, 0.0, 0.0)
ob_cannon_main.rotation_euler = (1.571, -0.0, -0.0)
ob_cannon_main.lineart.crease_threshold = 0.0
ob_wheels_back_duplicate.parent = ob_cannon_frame
ob_wheels_back_duplicate.matrix_parent_inverse = Matrix(((1.0, 0.0, 0.0, -1.205), (0.0, -1.0, 1.51e-07, 1.389), (0.0, -2.384e-07, -1.0, -1.207), (0.0, 0.0, 0.0, 1.0)))
ob_wheels_back_duplicate.location = (1.689, 2.097, -1.921)
ob_wheels_back_duplicate.rotation_euler = (1.571, -0.0, 1.571)
ob_wheels_back_duplicate.lineart.crease_threshold = 0.0
_m = ob_wheels_back_duplicate.modifiers.new('Bevel', 'BEVEL')
_m.width = 0.015
_m.width_pct = 0.015
_m.segments = 2
_m.limit_method = 'WEIGHT'
_m.spread = 0.0
_m = ob_wheels_back_duplicate.modifiers.new('Mirror', 'MIRROR')
_m.mirror_object = ob_cannon_main
ob_wheels_front.parent = ob_cannon_frame
ob_wheels_front.matrix_parent_inverse = Matrix(((1.0, 0.0, 0.0, -1.205), (0.0, -1.0, 1.51e-07, 1.389), (0.0, -2.384e-07, -1.0, -1.207), (0.0, 0.0, 0.0, 1.0)))
ob_wheels_front.location = (1.689, -0.9552, -1.921)
ob_wheels_front.rotation_euler = (1.571, -0.0, 1.571)
ob_wheels_front.lineart.crease_threshold = 0.0
_m = ob_wheels_front.modifiers.new('Bevel', 'BEVEL')
_m.width = 0.015
_m.width_pct = 0.015
_m.segments = 2
_m.limit_method = 'WEIGHT'
_m.spread = 0.0
_m = ob_wheels_front.modifiers.new('Mirror', 'MIRROR')
_m.mirror_object = ob_cannon_main
ob_sun_002.location = (14.05, -7.399, 1.802)
ob_sun_002.rotation_euler = (1.37, -0.1905, 1.099)
ob_sun_002.hide_viewport = True
ob_sun_002.lineart.crease_threshold = 0.0
ob_sun_001.location = (-9.187, -11.01, 4.563)
ob_sun_001.rotation_euler = (1.152, 2.028e-16, -0.6385)
ob_sun_001.hide_viewport = True
ob_sun_001.lineart.crease_threshold = 0.0
ob_sun.location = (-9.131, 11.33, 4.102)
ob_sun.rotation_euler = (-1.39, 0.04504, 0.7775)
ob_sun.hide_viewport = True
ob_sun.lineart.crease_threshold = 0.0
ob_camera.location = (-5.099, 6.53, 6.027)
ob_camera.rotation_euler = (0.8434, -2.158e-05, 10.16)
ob_camera.lock_rotations_4d = False
ob_camera.empty_display_type = 'ARROWS'
ob_camera.color = (0.0, 0.0, 0.0, 0.0)
ob_camera.display_type = 'WIRE'
ob_camera.lineart.crease_threshold = 0.0

# ---- collection membership
col_collection_1.objects.link(ob_cannon_frame)
col_collection_1.objects.link(ob_cannon_pivot_empty)
col_collection_1.objects.link(ob_hinge_and_back_cap)
col_collection_1.objects.link(ob_back_cap_mesh)
col_collection_1.objects.link(ob_cannon_main)
col_collection_1.objects.link(ob_wheels_back_duplicate)
col_collection_1.objects.link(ob_wheels_front)
col_collection_1.objects.link(ob_sun_002)
col_collection_1.objects.link(ob_sun_001)
col_collection_1.objects.link(ob_sun)
col_collection_1.objects.link(ob_camera)

# ---- scene / render settings (as saved in the file)
scene.camera = ob_camera
scene.frame_start = 1; scene.frame_end = 250; scene.frame_set(1)
scene.render.engine = 'CYCLES'
scene.render.resolution_percentage = 50
scene.render.dither_intensity = 0.0
scene.cycles.use_denoising = False
scene.cycles.samples = 16
scene.cycles.sampling_pattern = 'TABULATED_SOBOL'
scene.cycles.use_adaptive_sampling = False
scene.cycles.use_light_tree = False
scene.cycles.caustics_reflective = False
scene.cycles.caustics_refractive = False
scene.cycles.blur_glossy = 0.0
scene.cycles.max_bounces = 1
scene.cycles.diffuse_bounces = 1
scene.cycles.glossy_bounces = 1
scene.cycles.transmission_bounces = 1
scene.cycles.sample_clamp_indirect = 0.0
scene.view_settings.view_transform = 'Filmic'
scene.view_settings.exposure = -1.97
bpy.context.view_layer.update()
